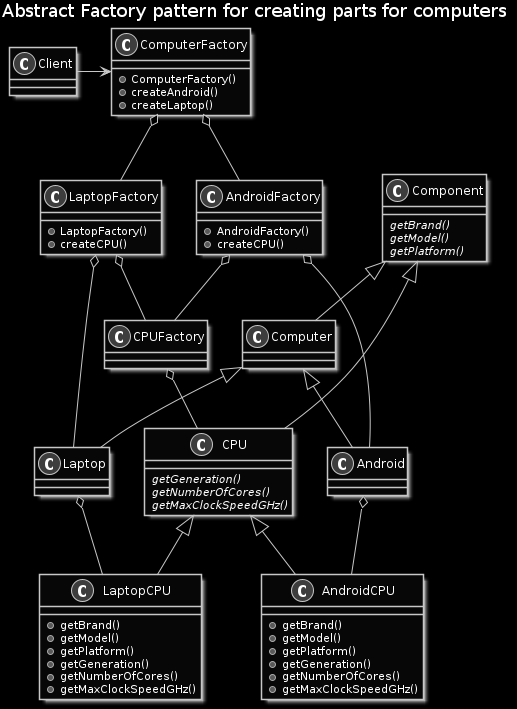

The diagram above was rendered by PlantUML. Its source (embedded in the PNG):
@startuml ComputerAbstractFactory

skinparam Monochrome reverse

title Abstract Factory pattern for creating parts for computers

class Component
{
  {abstract} getBrand()
  {abstract} getModel()
  {abstract} getPlatform()
}

class ComputerFactory
{
  + ComputerFactory()
  + createAndroid()
  + createLaptop()
}

class Computer
{
}

' Android
class Android
{
}

class AndroidFactory
{
  + AndroidFactory()
  + createCPU()
}

' Laptop
class Laptop
{
}

class LaptopFactory
{
  + LaptopFactory()
  + createCPU()
}

' CPU
class CPU
{
  {abstract} getGeneration()
  {abstract} getNumberOfCores()
  {abstract} getMaxClockSpeedGHz()
}

class AndroidCPU
{
  + getBrand()
  + getModel()
  + getPlatform()
  + getGeneration()
  + getNumberOfCores()
  + getMaxClockSpeedGHz()
}

class LaptopCPU
{
  + getBrand()
  + getModel()
  + getPlatform()
  + getGeneration()
  + getNumberOfCores()
  + getMaxClockSpeedGHz()
}

class CPUFactory
{
}

Client -> ComputerFactory
ComputerFactory o-- AndroidFactory
ComputerFactory o-- LaptopFactory

Component <|-- Computer
Component <|-- CPU

Computer <|-- Android
Computer <|-- Laptop

AndroidFactory o-- Android
Android o-- AndroidCPU

LaptopFactory o-- Laptop
Laptop o-- LaptopCPU

AndroidFactory o-- CPUFactory
LaptopFactory o-- CPUFactory
CPUFactory o-- CPU
CPU <|-- AndroidCPU
CPU <|-- LaptopCPU

@enduml